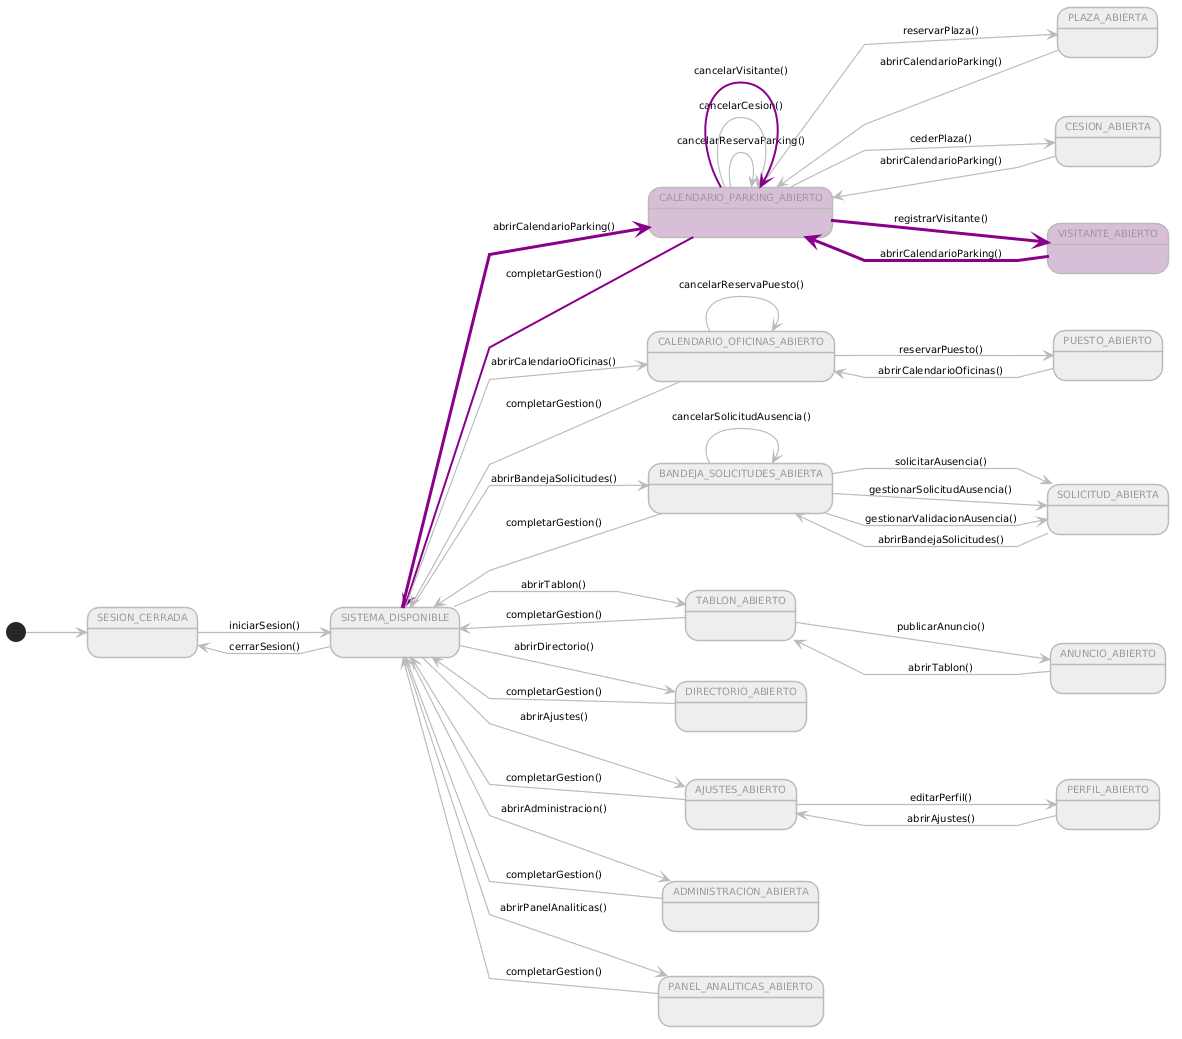

The diagram above was rendered by PlantUML. Its source (embedded in the PNG):
@startuml
left to right direction
skinparam linetype polyline
skinparam defaultFontName Arial
skinparam defaultFontSize 10
skinparam stateBorderThickness 1.5
skinparam arrowThickness 1.2
skinparam arrowColor #BBBBBB
skinparam stateBackgroundColor #EEEEEE
skinparam stateBorderColor #BBBBBB
skinparam stateFontColor #999999

state "SESION_CERRADA" as SinAuth #EEEEEE
state "SISTEMA_DISPONIBLE" as Menu #EEEEEE

state "CALENDARIO_PARKING_ABIERTO" as CalParking #Thistle
state "PLAZA_ABIERTA" as EditPlaza #EEEEEE
state "CESION_ABIERTA" as EditCesion #EEEEEE
state "VISITANTE_ABIERTO" as EditVisitante #Thistle
state "CALENDARIO_OFICINAS_ABIERTO" as CalOficinas #EEEEEE
state "PUESTO_ABIERTO" as EditPuesto #EEEEEE
state "BANDEJA_SOLICITUDES_ABIERTA" as Bandeja #EEEEEE
state "SOLICITUD_ABIERTA" as EditSolicitud #EEEEEE
state "TABLON_ABIERTO" as Tablon #EEEEEE
state "ANUNCIO_ABIERTO" as EditAnuncio #EEEEEE
state "DIRECTORIO_ABIERTO" as Directorio #EEEEEE
state "AJUSTES_ABIERTO" as Ajustes #EEEEEE
state "PERFIL_ABIERTO" as EditPerfil #EEEEEE
state "ADMINISTRACION_ABIERTA" as Admin #EEEEEE
state "PANEL_ANALITICAS_ABIERTO" as Panel #EEEEEE

[*] --> SinAuth

SinAuth -[#BBBBBB]-> Menu : iniciarSesion()

Menu -[#BBBBBB]-> SinAuth : cerrarSesion()
Menu -[#8B008B,thickness=3]-> CalParking   : abrirCalendarioParking()
Menu -[#BBBBBB]-> CalOficinas  : abrirCalendarioOficinas()
Menu -[#BBBBBB]-> Bandeja      : abrirBandejaSolicitudes()
Menu -[#BBBBBB]-> Tablon       : abrirTablon()
Menu -[#BBBBBB]-> Directorio   : abrirDirectorio()
Menu -[#BBBBBB]-> Ajustes      : abrirAjustes()
Menu -[#BBBBBB]-> Admin        : abrirAdministracion()
Menu -[#BBBBBB]-> Panel        : abrirPanelAnaliticas()

CalParking   -[#BBBBBB]-> EditPlaza      : reservarPlaza()
CalParking   -[#BBBBBB]-> EditCesion     : cederPlaza()
CalParking   -[#8B008B,thickness=3]-> EditVisitante  : registrarVisitante()
CalParking   -[#BBBBBB]-> CalParking     : cancelarReservaParking()
CalParking   -[#BBBBBB]-> CalParking     : cancelarCesion()
CalParking   -[#8B008B,thickness=2]-> CalParking     : cancelarVisitante()

EditPlaza      -[#BBBBBB]-> CalParking   : abrirCalendarioParking()
EditCesion     -[#BBBBBB]-> CalParking   : abrirCalendarioParking()
EditVisitante  -[#8B008B,thickness=3]-> CalParking   : abrirCalendarioParking()

CalOficinas  -[#BBBBBB]-> EditPuesto     : reservarPuesto()
CalOficinas  -[#BBBBBB]-> CalOficinas    : cancelarReservaPuesto()

EditPuesto    -[#BBBBBB]-> CalOficinas   : abrirCalendarioOficinas()

Bandeja      -[#BBBBBB]-> EditSolicitud  : solicitarAusencia()
Bandeja      -[#BBBBBB]-> EditSolicitud  : gestionarSolicitudAusencia()
Bandeja      -[#BBBBBB]-> EditSolicitud  : gestionarValidacionAusencia()
Bandeja      -[#BBBBBB]-> Bandeja        : cancelarSolicitudAusencia()

EditSolicitud -[#BBBBBB]-> Bandeja       : abrirBandejaSolicitudes()

Tablon       -[#BBBBBB]-> EditAnuncio    : publicarAnuncio()

EditAnuncio   -[#BBBBBB]-> Tablon        : abrirTablon()

Ajustes      -[#BBBBBB]-> EditPerfil     : editarPerfil()

EditPerfil    -[#BBBBBB]-> Ajustes       : abrirAjustes()

CalParking   -[#8B008B,thickness=2]-> Menu : completarGestion()
CalOficinas  -[#BBBBBB]-> Menu : completarGestion()
Bandeja      -[#BBBBBB]-> Menu : completarGestion()
Tablon       -[#BBBBBB]-> Menu : completarGestion()
Directorio   -[#BBBBBB]-> Menu : completarGestion()
Ajustes      -[#BBBBBB]-> Menu : completarGestion()
Admin        -[#BBBBBB]-> Menu : completarGestion()
Panel        -[#BBBBBB]-> Menu : completarGestion()
@enduml